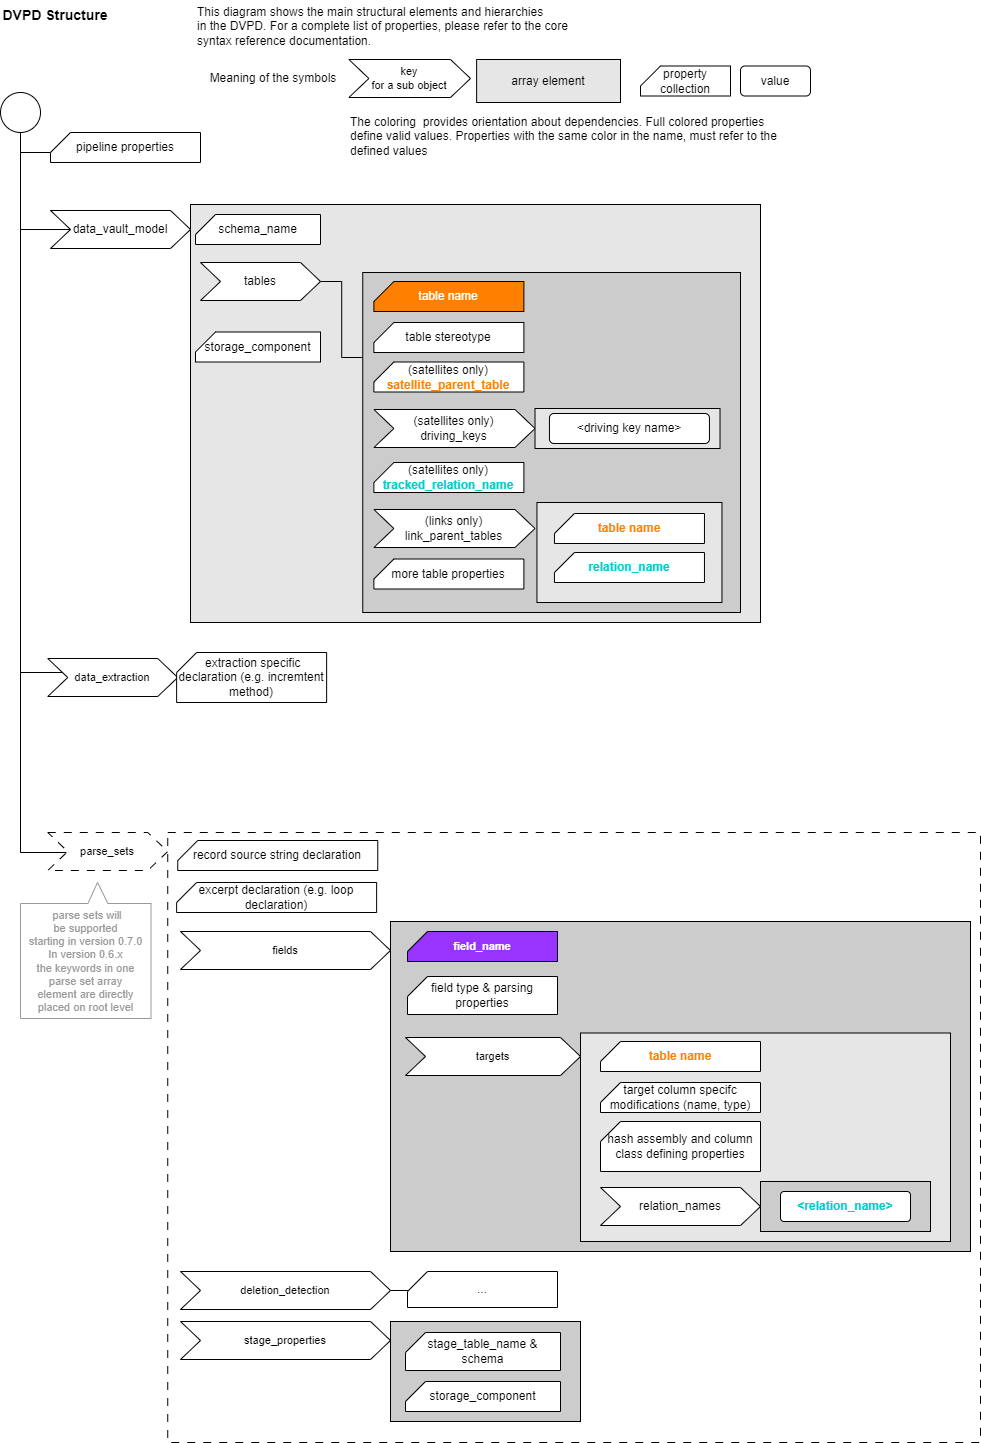

The diagram above was exported from draw.io. Its source (the exported page's mxGraphModel, read from the mxfile embedded in the PNG):
<mxGraphModel dx="1356" dy="868" grid="1" gridSize="10" guides="1" tooltips="1" connect="1" arrows="1" fold="1" page="1" pageScale="1" pageWidth="1169" pageHeight="827" background="#FFFFFF" math="0" shadow="0">
  <root>
    <mxCell id="0" />
    <mxCell id="1" parent="0" />
    <mxCell id="AIiXNz0uD6S7sm90jQsj-26" value="" style="rounded=0;whiteSpace=wrap;html=1;fillColor=none;dashed=1;dashPattern=8 8;" parent="1" vertex="1">
      <mxGeometry x="227.25" y="850" width="812.75" height="610" as="geometry" />
    </mxCell>
    <mxCell id="AIiXNz0uD6S7sm90jQsj-102" value="" style="rounded=0;whiteSpace=wrap;html=1;fillColor=#CCCCCC;" parent="1" vertex="1">
      <mxGeometry x="450" y="939" width="580" height="330" as="geometry" />
    </mxCell>
    <mxCell id="7nau0PfYAJXsHuNuKH6M-6" value="" style="rounded=0;whiteSpace=wrap;html=1;fillColor=#E6E6E6;" parent="1" vertex="1">
      <mxGeometry x="250" y="222" width="570" height="418" as="geometry" />
    </mxCell>
    <mxCell id="7nau0PfYAJXsHuNuKH6M-7" value="" style="rounded=0;whiteSpace=wrap;html=1;fillColor=#CCCCCC;" parent="1" vertex="1">
      <mxGeometry x="422.25" y="290" width="377.75" height="340" as="geometry" />
    </mxCell>
    <mxCell id="7nau0PfYAJXsHuNuKH6M-21" value="" style="rounded=0;whiteSpace=wrap;html=1;fillColor=#E6E6E6;" parent="1" vertex="1">
      <mxGeometry x="640" y="1050.5" width="370" height="208.5" as="geometry" />
    </mxCell>
    <mxCell id="7nau0PfYAJXsHuNuKH6M-8" value="" style="rounded=0;whiteSpace=wrap;html=1;fillColor=#E6E6E6;" parent="1" vertex="1">
      <mxGeometry x="596.45" y="520" width="185" height="100" as="geometry" />
    </mxCell>
    <mxCell id="AIiXNz0uD6S7sm90jQsj-1" value="DVPD Structure" style="text;html=1;strokeColor=none;fillColor=none;align=center;verticalAlign=middle;whiteSpace=wrap;rounded=0;fontStyle=1;fontSize=14;" parent="1" vertex="1">
      <mxGeometry x="60" y="18" width="110" height="30" as="geometry" />
    </mxCell>
    <mxCell id="AIiXNz0uD6S7sm90jQsj-45" style="edgeStyle=orthogonalEdgeStyle;shape=connector;rounded=0;orthogonalLoop=1;jettySize=auto;html=1;entryX=0.5;entryY=1;entryDx=0;entryDy=0;entryPerimeter=0;labelBackgroundColor=default;strokeColor=default;fontFamily=Helvetica;fontSize=11;fontColor=default;endArrow=none;endFill=0;" parent="1" source="AIiXNz0uD6S7sm90jQsj-50" target="AIiXNz0uD6S7sm90jQsj-38" edge="1">
      <mxGeometry relative="1" as="geometry">
        <mxPoint x="110" y="230" as="sourcePoint" />
        <Array as="points">
          <mxPoint x="80" y="870" />
        </Array>
      </mxGeometry>
    </mxCell>
    <mxCell id="AIiXNz0uD6S7sm90jQsj-42" style="edgeStyle=orthogonalEdgeStyle;rounded=0;orthogonalLoop=1;jettySize=auto;html=1;endArrow=none;endFill=0;entryX=0;entryY=0;entryDx=0;entryDy=20;entryPerimeter=0;" parent="1" source="AIiXNz0uD6S7sm90jQsj-38" target="AIiXNz0uD6S7sm90jQsj-39" edge="1">
      <mxGeometry relative="1" as="geometry">
        <Array as="points">
          <mxPoint x="80" y="170" />
        </Array>
      </mxGeometry>
    </mxCell>
    <mxCell id="AIiXNz0uD6S7sm90jQsj-38" value="" style="verticalLabelPosition=bottom;verticalAlign=top;html=1;shape=mxgraph.flowchart.on-page_reference;" parent="1" vertex="1">
      <mxGeometry x="60" y="110" width="40" height="40" as="geometry" />
    </mxCell>
    <mxCell id="AIiXNz0uD6S7sm90jQsj-39" value="pipeline properties" style="verticalLabelPosition=middle;verticalAlign=middle;html=1;shape=card;whiteSpace=wrap;size=20;arcSize=12;labelPosition=center;align=center;" parent="1" vertex="1">
      <mxGeometry x="110" y="150" width="150" height="30" as="geometry" />
    </mxCell>
    <mxCell id="AIiXNz0uD6S7sm90jQsj-46" style="edgeStyle=orthogonalEdgeStyle;shape=connector;rounded=0;orthogonalLoop=1;jettySize=auto;html=1;entryX=0.5;entryY=1;entryDx=0;entryDy=0;entryPerimeter=0;labelBackgroundColor=default;strokeColor=default;fontFamily=Helvetica;fontSize=11;fontColor=default;endArrow=none;endFill=0;" parent="1" source="AIiXNz0uD6S7sm90jQsj-49" target="AIiXNz0uD6S7sm90jQsj-38" edge="1">
      <mxGeometry relative="1" as="geometry" />
    </mxCell>
    <mxCell id="AIiXNz0uD6S7sm90jQsj-49" value="data_vault_model" style="shape=step;perimeter=stepPerimeter;whiteSpace=wrap;html=1;fixedSize=1;fontFamily=Helvetica;fontSize=12;fontColor=default;" parent="1" vertex="1">
      <mxGeometry x="110" y="228" width="140" height="38" as="geometry" />
    </mxCell>
    <mxCell id="AIiXNz0uD6S7sm90jQsj-50" value="parse_sets" style="shape=step;perimeter=stepPerimeter;whiteSpace=wrap;html=1;fixedSize=1;fontFamily=Helvetica;fontSize=11;fontColor=default;dashed=1;dashPattern=8 8;" parent="1" vertex="1">
      <mxGeometry x="107.25" y="850" width="120" height="38" as="geometry" />
    </mxCell>
    <mxCell id="AIiXNz0uD6S7sm90jQsj-51" value="key&lt;br&gt;for a sub object" style="shape=step;perimeter=stepPerimeter;whiteSpace=wrap;html=1;fixedSize=1;fontFamily=Helvetica;fontSize=11;fontColor=default;" parent="1" vertex="1">
      <mxGeometry x="408.38" y="77" width="121.62" height="38" as="geometry" />
    </mxCell>
    <mxCell id="AIiXNz0uD6S7sm90jQsj-52" value="property collection" style="verticalLabelPosition=middle;verticalAlign=middle;html=1;shape=card;whiteSpace=wrap;size=20;arcSize=12;labelPosition=center;align=center;" parent="1" vertex="1">
      <mxGeometry x="700" y="83.5" width="90" height="30" as="geometry" />
    </mxCell>
    <mxCell id="AIiXNz0uD6S7sm90jQsj-57" value="array element" style="rounded=0;whiteSpace=wrap;html=1;fillColor=#E6E6E6;" parent="1" vertex="1">
      <mxGeometry x="536.13" y="77" width="143.87" height="43" as="geometry" />
    </mxCell>
    <mxCell id="AIiXNz0uD6S7sm90jQsj-61" value="excerpt declaration (e.g. loop declaration)" style="verticalLabelPosition=middle;verticalAlign=middle;html=1;shape=card;whiteSpace=wrap;size=20;arcSize=12;labelPosition=center;align=center;" parent="1" vertex="1">
      <mxGeometry x="236.13" y="900" width="200" height="30" as="geometry" />
    </mxCell>
    <mxCell id="AIiXNz0uD6S7sm90jQsj-63" value="fields" style="shape=step;perimeter=stepPerimeter;whiteSpace=wrap;html=1;fixedSize=1;fontFamily=Helvetica;fontSize=11;fontColor=default;" parent="1" vertex="1">
      <mxGeometry x="240" y="949" width="210" height="38" as="geometry" />
    </mxCell>
    <mxCell id="AIiXNz0uD6S7sm90jQsj-70" style="edgeStyle=orthogonalEdgeStyle;shape=connector;rounded=0;orthogonalLoop=1;jettySize=auto;html=1;entryX=0;entryY=0.5;entryDx=0;entryDy=0;labelBackgroundColor=default;strokeColor=default;fontFamily=Helvetica;fontSize=11;fontColor=default;endArrow=none;endFill=0;" parent="1" edge="1">
      <mxGeometry relative="1" as="geometry">
        <mxPoint x="417.25" y="820" as="sourcePoint" />
      </mxGeometry>
    </mxCell>
    <mxCell id="AIiXNz0uD6S7sm90jQsj-72" style="edgeStyle=orthogonalEdgeStyle;shape=connector;rounded=0;orthogonalLoop=1;jettySize=auto;html=1;labelBackgroundColor=default;strokeColor=default;fontFamily=Helvetica;fontSize=11;fontColor=default;endArrow=none;endFill=0;" parent="1" edge="1">
      <mxGeometry relative="1" as="geometry">
        <mxPoint x="587.25" y="820" as="sourcePoint" />
      </mxGeometry>
    </mxCell>
    <mxCell id="AIiXNz0uD6S7sm90jQsj-73" value="" style="rounded=0;whiteSpace=wrap;html=1;fillColor=#CCCCCC;" parent="1" vertex="1">
      <mxGeometry x="820" y="1199" width="170" height="50" as="geometry" />
    </mxCell>
    <mxCell id="AIiXNz0uD6S7sm90jQsj-75" style="edgeStyle=orthogonalEdgeStyle;shape=connector;rounded=0;orthogonalLoop=1;jettySize=auto;html=1;entryX=1;entryY=0.5;entryDx=0;entryDy=0;labelBackgroundColor=default;strokeColor=default;fontFamily=Helvetica;fontSize=11;fontColor=default;endArrow=none;endFill=0;" parent="1" edge="1">
      <mxGeometry relative="1" as="geometry">
        <mxPoint x="587.25" y="820" as="targetPoint" />
      </mxGeometry>
    </mxCell>
    <mxCell id="AIiXNz0uD6S7sm90jQsj-77" value="hash assembly and column class defining properties" style="verticalLabelPosition=middle;verticalAlign=middle;html=1;shape=card;whiteSpace=wrap;size=20;arcSize=12;labelPosition=center;align=center;" parent="1" vertex="1">
      <mxGeometry x="660" y="1139" width="160" height="50" as="geometry" />
    </mxCell>
    <mxCell id="AIiXNz0uD6S7sm90jQsj-82" style="edgeStyle=orthogonalEdgeStyle;shape=connector;rounded=0;orthogonalLoop=1;jettySize=auto;html=1;labelBackgroundColor=default;strokeColor=default;fontFamily=Helvetica;fontSize=11;fontColor=default;endArrow=none;endFill=0;entryX=0;entryY=0.25;entryDx=0;entryDy=0;" parent="1" source="AIiXNz0uD6S7sm90jQsj-79" target="7nau0PfYAJXsHuNuKH6M-7" edge="1">
      <mxGeometry relative="1" as="geometry" />
    </mxCell>
    <mxCell id="AIiXNz0uD6S7sm90jQsj-79" value="tables" style="shape=step;perimeter=stepPerimeter;whiteSpace=wrap;html=1;fixedSize=1;fontFamily=Helvetica;fontSize=12;fontColor=default;fontStyle=0;fillColor=default;" parent="1" vertex="1">
      <mxGeometry x="260" y="280" width="120" height="38" as="geometry" />
    </mxCell>
    <mxCell id="AIiXNz0uD6S7sm90jQsj-81" value="more table properties" style="verticalLabelPosition=middle;verticalAlign=middle;html=1;shape=card;whiteSpace=wrap;size=20;arcSize=12;labelPosition=center;align=center;" parent="1" vertex="1">
      <mxGeometry x="433.38" y="576.5" width="150" height="30" as="geometry" />
    </mxCell>
    <mxCell id="AIiXNz0uD6S7sm90jQsj-85" value="(links only)&lt;br style=&quot;font-size: 12px;&quot;&gt;link_parent_tables" style="shape=step;perimeter=stepPerimeter;whiteSpace=wrap;html=1;fixedSize=1;fontFamily=Helvetica;fontSize=12;fontColor=default;" parent="1" vertex="1">
      <mxGeometry x="433.38" y="527" width="161.13" height="38" as="geometry" />
    </mxCell>
    <mxCell id="AIiXNz0uD6S7sm90jQsj-93" style="edgeStyle=orthogonalEdgeStyle;shape=connector;rounded=0;orthogonalLoop=1;jettySize=auto;html=1;entryX=0.5;entryY=1;entryDx=0;entryDy=0;entryPerimeter=0;labelBackgroundColor=default;strokeColor=default;fontFamily=Helvetica;fontSize=11;fontColor=default;endArrow=none;endFill=0;" parent="1" source="AIiXNz0uD6S7sm90jQsj-92" target="AIiXNz0uD6S7sm90jQsj-38" edge="1">
      <mxGeometry relative="1" as="geometry">
        <Array as="points">
          <mxPoint x="80" y="690" />
        </Array>
      </mxGeometry>
    </mxCell>
    <mxCell id="AIiXNz0uD6S7sm90jQsj-92" value="data_extraction" style="shape=step;perimeter=stepPerimeter;whiteSpace=wrap;html=1;fixedSize=1;fontFamily=Helvetica;fontSize=11;fontColor=default;" parent="1" vertex="1">
      <mxGeometry x="107.25" y="676" width="130" height="38" as="geometry" />
    </mxCell>
    <mxCell id="AIiXNz0uD6S7sm90jQsj-94" value="&amp;nbsp;extraction specific declaration (e.g. incremtent method)" style="verticalLabelPosition=middle;verticalAlign=middle;html=1;shape=card;whiteSpace=wrap;size=20;arcSize=12;labelPosition=center;align=center;" parent="1" vertex="1">
      <mxGeometry x="236.13" y="670" width="150" height="50" as="geometry" />
    </mxCell>
    <mxCell id="bJFqBfdnUQONW290HucD-22" value="&amp;nbsp;parse sets will&lt;br&gt;be supported&lt;br&gt;starting in version 0.7.0&lt;br&gt;In version 0.6.x&lt;br&gt;the keywords in one&lt;br&gt;parse set array&lt;br&gt;element are directly placed on root level" style="shape=callout;whiteSpace=wrap;html=1;perimeter=calloutPerimeter;fontFamily=Helvetica;fontSize=11;fontColor=#999999;size=21;position=0.33;direction=west;strokeColor=#999999;position2=0.41;" parent="1" vertex="1">
      <mxGeometry x="80" y="900" width="130.5" height="136" as="geometry" />
    </mxCell>
    <mxCell id="bJFqBfdnUQONW290HucD-23" value="record source string declaration" style="verticalLabelPosition=middle;verticalAlign=middle;html=1;shape=card;whiteSpace=wrap;size=20;arcSize=12;labelPosition=center;align=center;" parent="1" vertex="1">
      <mxGeometry x="237.25" y="858" width="200" height="30" as="geometry" />
    </mxCell>
    <mxCell id="7nau0PfYAJXsHuNuKH6M-2" value="(satellites only)&lt;br&gt;&lt;b&gt;&lt;font color=&quot;#ff8000&quot;&gt;satellite_parent_table&lt;/font&gt;&lt;/b&gt;" style="verticalLabelPosition=middle;verticalAlign=middle;html=1;shape=card;whiteSpace=wrap;size=20;arcSize=12;labelPosition=center;align=center;" parent="1" vertex="1">
      <mxGeometry x="433.38" y="379.5" width="150" height="30" as="geometry" />
    </mxCell>
    <mxCell id="7nau0PfYAJXsHuNuKH6M-3" value="table name" style="verticalLabelPosition=middle;verticalAlign=middle;html=1;shape=card;whiteSpace=wrap;size=20;arcSize=12;labelPosition=center;align=center;fontColor=#FFFFFF;fillColor=#FF8000;" parent="1" vertex="1">
      <mxGeometry x="433.38" y="299" width="150" height="30" as="geometry" />
    </mxCell>
    <mxCell id="7nau0PfYAJXsHuNuKH6M-4" value="schema_name" style="verticalLabelPosition=middle;verticalAlign=middle;html=1;shape=card;whiteSpace=wrap;size=20;arcSize=12;labelPosition=center;align=center;" parent="1" vertex="1">
      <mxGeometry x="255" y="232" width="125" height="30" as="geometry" />
    </mxCell>
    <mxCell id="7nau0PfYAJXsHuNuKH6M-5" value="table name" style="verticalLabelPosition=middle;verticalAlign=middle;html=1;shape=card;whiteSpace=wrap;size=20;arcSize=12;labelPosition=center;align=center;fontStyle=1;fontColor=#FF8000;" parent="1" vertex="1">
      <mxGeometry x="613.95" y="531" width="150" height="30" as="geometry" />
    </mxCell>
    <mxCell id="7nau0PfYAJXsHuNuKH6M-9" value="relation_name" style="verticalLabelPosition=middle;verticalAlign=middle;html=1;shape=card;whiteSpace=wrap;size=20;arcSize=12;labelPosition=center;align=center;fontStyle=1;fontColor=#00CCCC;" parent="1" vertex="1">
      <mxGeometry x="613.95" y="570" width="150" height="30" as="geometry" />
    </mxCell>
    <mxCell id="7nau0PfYAJXsHuNuKH6M-12" value="table stereotype" style="verticalLabelPosition=middle;verticalAlign=middle;html=1;shape=card;whiteSpace=wrap;size=20;arcSize=12;labelPosition=center;align=center;" parent="1" vertex="1">
      <mxGeometry x="433.38" y="340" width="150" height="30" as="geometry" />
    </mxCell>
    <mxCell id="AIiXNz0uD6S7sm90jQsj-67" value="field type &amp;amp; parsing properties" style="verticalLabelPosition=middle;verticalAlign=middle;html=1;shape=card;whiteSpace=wrap;size=20;arcSize=12;labelPosition=center;align=center;" parent="1" vertex="1">
      <mxGeometry x="467" y="994" width="150" height="38" as="geometry" />
    </mxCell>
    <mxCell id="7nau0PfYAJXsHuNuKH6M-15" value="field_name" style="verticalLabelPosition=middle;verticalAlign=middle;html=1;shape=card;whiteSpace=wrap;size=20;arcSize=12;labelPosition=center;align=center;fontSize=11;fontColor=#FFFFFF;fontStyle=1;fillColor=#9933FF;" parent="1" vertex="1">
      <mxGeometry x="467" y="949" width="150" height="30" as="geometry" />
    </mxCell>
    <mxCell id="7nau0PfYAJXsHuNuKH6M-16" value="(satellites only)&lt;br&gt;&lt;b&gt;&lt;font color=&quot;#00cccc&quot;&gt;tracked_relation_name&lt;/font&gt;&lt;/b&gt;" style="verticalLabelPosition=middle;verticalAlign=middle;html=1;shape=card;whiteSpace=wrap;size=20;arcSize=12;labelPosition=center;align=center;" parent="1" vertex="1">
      <mxGeometry x="433.38" y="480" width="150" height="30" as="geometry" />
    </mxCell>
    <mxCell id="7nau0PfYAJXsHuNuKH6M-18" value="targets" style="shape=step;perimeter=stepPerimeter;whiteSpace=wrap;html=1;fixedSize=1;fontFamily=Helvetica;fontSize=11;fontColor=default;" parent="1" vertex="1">
      <mxGeometry x="465" y="1055" width="175" height="38" as="geometry" />
    </mxCell>
    <mxCell id="7nau0PfYAJXsHuNuKH6M-19" value="table name" style="verticalLabelPosition=middle;verticalAlign=middle;html=1;shape=card;whiteSpace=wrap;size=20;arcSize=12;labelPosition=center;align=center;fontStyle=1;fontColor=#FF8000;" parent="1" vertex="1">
      <mxGeometry x="660" y="1059" width="160" height="30" as="geometry" />
    </mxCell>
    <mxCell id="7nau0PfYAJXsHuNuKH6M-22" value="&lt;span style=&quot;font-weight: normal;&quot;&gt;&lt;font color=&quot;#000000&quot;&gt;target column specifc modifications (name, type)&lt;/font&gt;&lt;/span&gt;" style="verticalLabelPosition=middle;verticalAlign=middle;html=1;shape=card;whiteSpace=wrap;size=20;arcSize=12;labelPosition=center;align=center;fontStyle=1;fontColor=#FF8000;" parent="1" vertex="1">
      <mxGeometry x="660" y="1100" width="160" height="30" as="geometry" />
    </mxCell>
    <mxCell id="7nau0PfYAJXsHuNuKH6M-23" value="relation_names" style="shape=step;perimeter=stepPerimeter;whiteSpace=wrap;html=1;fixedSize=1;fontFamily=Helvetica;fontSize=12;fontColor=#000000;arcSize=12;fontStyle=0;" parent="1" vertex="1">
      <mxGeometry x="660" y="1205" width="160" height="38" as="geometry" />
    </mxCell>
    <mxCell id="7nau0PfYAJXsHuNuKH6M-27" value="" style="rounded=0;whiteSpace=wrap;html=1;fillColor=#E6E6E6;" parent="1" vertex="1">
      <mxGeometry x="594.51" y="426" width="185" height="40" as="geometry" />
    </mxCell>
    <mxCell id="7nau0PfYAJXsHuNuKH6M-29" value="value" style="rounded=1;whiteSpace=wrap;html=1;fontFamily=Helvetica;fontSize=12;fontColor=default;" parent="1" vertex="1">
      <mxGeometry x="800" y="83.5" width="70" height="30" as="geometry" />
    </mxCell>
    <mxCell id="7nau0PfYAJXsHuNuKH6M-30" value="&amp;lt;driving key name&amp;gt;" style="rounded=1;whiteSpace=wrap;html=1;fontFamily=Helvetica;fontSize=12;fontColor=default;" parent="1" vertex="1">
      <mxGeometry x="608.95" y="431" width="160" height="30" as="geometry" />
    </mxCell>
    <mxCell id="7nau0PfYAJXsHuNuKH6M-31" value="(satellites only)&lt;br style=&quot;font-size: 12px;&quot;&gt;driving_keys" style="shape=step;perimeter=stepPerimeter;whiteSpace=wrap;html=1;fixedSize=1;fontFamily=Helvetica;fontSize=12;fontColor=default;" parent="1" vertex="1">
      <mxGeometry x="433.38" y="427" width="161.13" height="38" as="geometry" />
    </mxCell>
    <mxCell id="7nau0PfYAJXsHuNuKH6M-33" value="&amp;lt;relation_name&amp;gt;" style="rounded=1;whiteSpace=wrap;html=1;fontFamily=Helvetica;fontSize=12;fontColor=#00CCCC;arcSize=12;fontStyle=1;" parent="1" vertex="1">
      <mxGeometry x="840" y="1209" width="130" height="30" as="geometry" />
    </mxCell>
    <mxCell id="7nau0PfYAJXsHuNuKH6M-36" style="edgeStyle=orthogonalEdgeStyle;shape=connector;rounded=0;orthogonalLoop=1;jettySize=auto;html=1;labelBackgroundColor=default;strokeColor=default;fontFamily=Helvetica;fontSize=11;fontColor=default;endArrow=none;endFill=0;" parent="1" source="7nau0PfYAJXsHuNuKH6M-34" target="7nau0PfYAJXsHuNuKH6M-35" edge="1">
      <mxGeometry relative="1" as="geometry" />
    </mxCell>
    <mxCell id="7nau0PfYAJXsHuNuKH6M-34" value="deletion_detection" style="shape=step;perimeter=stepPerimeter;whiteSpace=wrap;html=1;fixedSize=1;fontFamily=Helvetica;fontSize=11;fontColor=default;" parent="1" vertex="1">
      <mxGeometry x="240" y="1289" width="210" height="38" as="geometry" />
    </mxCell>
    <mxCell id="7nau0PfYAJXsHuNuKH6M-35" value="..." style="verticalLabelPosition=middle;verticalAlign=middle;html=1;shape=card;whiteSpace=wrap;size=20;arcSize=12;labelPosition=center;align=center;" parent="1" vertex="1">
      <mxGeometry x="467" y="1289" width="150" height="36" as="geometry" />
    </mxCell>
    <mxCell id="7nau0PfYAJXsHuNuKH6M-37" value="stage_properties" style="shape=step;perimeter=stepPerimeter;whiteSpace=wrap;html=1;fixedSize=1;fontFamily=Helvetica;fontSize=11;fontColor=default;" parent="1" vertex="1">
      <mxGeometry x="240" y="1339" width="210" height="38" as="geometry" />
    </mxCell>
    <mxCell id="7nau0PfYAJXsHuNuKH6M-38" value="" style="rounded=0;whiteSpace=wrap;html=1;fillColor=#CCCCCC;" parent="1" vertex="1">
      <mxGeometry x="450" y="1339" width="190" height="100" as="geometry" />
    </mxCell>
    <mxCell id="7nau0PfYAJXsHuNuKH6M-39" value="stage_table_name &amp;amp; schema" style="verticalLabelPosition=middle;verticalAlign=middle;html=1;shape=card;whiteSpace=wrap;size=20;arcSize=12;labelPosition=center;align=center;" parent="1" vertex="1">
      <mxGeometry x="465" y="1350" width="155" height="38" as="geometry" />
    </mxCell>
    <mxCell id="7nau0PfYAJXsHuNuKH6M-41" value="storage_component" style="verticalLabelPosition=middle;verticalAlign=middle;html=1;shape=card;whiteSpace=wrap;size=20;arcSize=12;labelPosition=center;align=center;" parent="1" vertex="1">
      <mxGeometry x="255" y="349.5" width="125" height="30" as="geometry" />
    </mxCell>
    <mxCell id="7nau0PfYAJXsHuNuKH6M-42" value="storage_component" style="verticalLabelPosition=middle;verticalAlign=middle;html=1;shape=card;whiteSpace=wrap;size=20;arcSize=12;labelPosition=center;align=center;" parent="1" vertex="1">
      <mxGeometry x="465" y="1399" width="155" height="30" as="geometry" />
    </mxCell>
    <mxCell id="jfxLU8EJmUev9FXm1BMH-2" value="This diagram shows the main structural elements and hierarchies&lt;br&gt;in the DVPD. For a complete list of properties, please refer to the core syntax reference documentation." style="text;html=1;strokeColor=none;fillColor=none;align=left;verticalAlign=middle;whiteSpace=wrap;rounded=0;" vertex="1" parent="1">
      <mxGeometry x="255" y="18" width="385" height="52" as="geometry" />
    </mxCell>
    <mxCell id="jfxLU8EJmUev9FXm1BMH-3" value="Meaning of the symbols" style="text;html=1;strokeColor=none;fillColor=none;align=center;verticalAlign=middle;whiteSpace=wrap;rounded=0;" vertex="1" parent="1">
      <mxGeometry x="258.38" y="82" width="150" height="28" as="geometry" />
    </mxCell>
    <mxCell id="jfxLU8EJmUev9FXm1BMH-4" value="The coloring&amp;nbsp; provides orientation about dependencies. Full colored properties define valid values. Properties with the same color in the name, must refer to the defined values" style="text;html=1;strokeColor=none;fillColor=none;align=left;verticalAlign=middle;whiteSpace=wrap;rounded=0;" vertex="1" parent="1">
      <mxGeometry x="408.38" y="140" width="451.62" height="28" as="geometry" />
    </mxCell>
  </root>
</mxGraphModel>